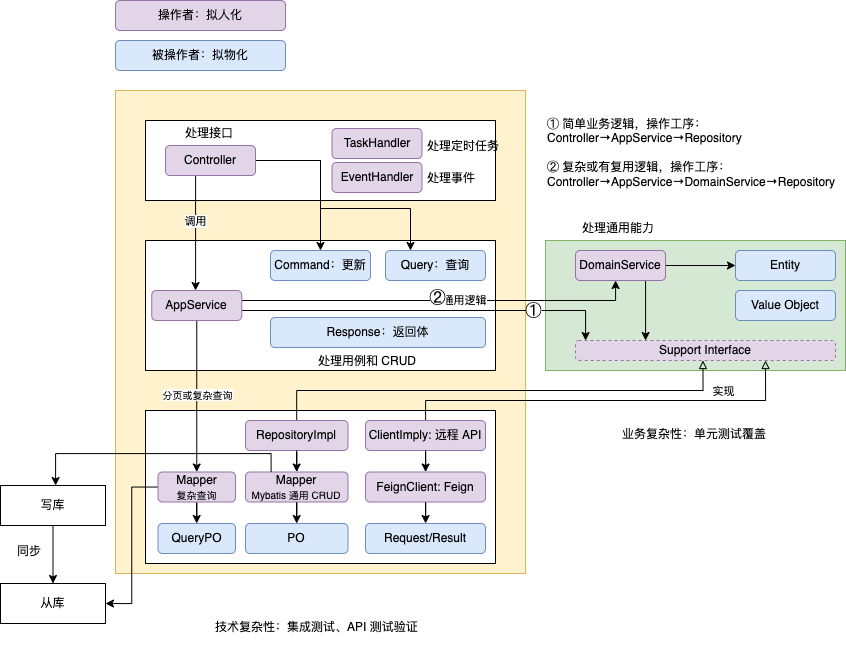

The diagram above was exported from draw.io. Its source (the exported page's mxGraphModel, read from the mxfile embedded in the PNG):
<mxGraphModel dx="971" dy="869" grid="1" gridSize="10" guides="1" tooltips="1" connect="1" arrows="1" fold="1" page="1" pageScale="1" pageWidth="1169" pageHeight="827" background="#ffffff" math="0" shadow="0">
  <root>
    <mxCell id="0" />
    <mxCell id="1" parent="0" />
    <mxCell id="4DNJ1ZObKvN8RuLk42BY-56" value="" style="rounded=0;whiteSpace=wrap;html=1;fillColor=#fff2cc;strokeColor=#d6b656;" parent="1" vertex="1">
      <mxGeometry x="940" y="247" width="410" height="483" as="geometry" />
    </mxCell>
    <mxCell id="4DNJ1ZObKvN8RuLk42BY-28" value="" style="rounded=0;whiteSpace=wrap;html=1;" parent="1" vertex="1">
      <mxGeometry x="970" y="397" width="350" height="130" as="geometry" />
    </mxCell>
    <mxCell id="4DNJ1ZObKvN8RuLk42BY-30" value="" style="rounded=0;whiteSpace=wrap;html=1;" parent="1" vertex="1">
      <mxGeometry x="970" y="277" width="350" height="80" as="geometry" />
    </mxCell>
    <mxCell id="4DNJ1ZObKvN8RuLk42BY-31" value="" style="rounded=0;whiteSpace=wrap;html=1;" parent="1" vertex="1">
      <mxGeometry x="970" y="567" width="350" height="153" as="geometry" />
    </mxCell>
    <mxCell id="4DNJ1ZObKvN8RuLk42BY-33" value="" style="rounded=0;whiteSpace=wrap;html=1;fillColor=#d5e8d4;strokeColor=#82b366;" parent="1" vertex="1">
      <mxGeometry x="1370" y="397" width="300" height="130" as="geometry" />
    </mxCell>
    <mxCell id="4DNJ1ZObKvN8RuLk42BY-44" value="调用" style="edgeStyle=orthogonalEdgeStyle;rounded=0;orthogonalLoop=1;jettySize=auto;html=1;endArrow=classic;endFill=1;" parent="1" source="4DNJ1ZObKvN8RuLk42BY-34" target="4DNJ1ZObKvN8RuLk42BY-40" edge="1">
      <mxGeometry x="-0.1652" relative="1" as="geometry">
        <Array as="points">
          <mxPoint x="1020" y="370" />
          <mxPoint x="1020" y="370" />
        </Array>
        <mxPoint y="-1" as="offset" />
      </mxGeometry>
    </mxCell>
    <mxCell id="4DNJ1ZObKvN8RuLk42BY-45" style="edgeStyle=orthogonalEdgeStyle;rounded=0;orthogonalLoop=1;jettySize=auto;html=1;endArrow=classic;endFill=1;" parent="1" source="4DNJ1ZObKvN8RuLk42BY-34" target="4DNJ1ZObKvN8RuLk42BY-37" edge="1">
      <mxGeometry relative="1" as="geometry" />
    </mxCell>
    <mxCell id="4DNJ1ZObKvN8RuLk42BY-65" style="edgeStyle=orthogonalEdgeStyle;rounded=0;orthogonalLoop=1;jettySize=auto;html=1;entryX=0.25;entryY=0;entryDx=0;entryDy=0;endArrow=classic;endFill=1;" parent="1" source="4DNJ1ZObKvN8RuLk42BY-34" target="4DNJ1ZObKvN8RuLk42BY-38" edge="1">
      <mxGeometry relative="1" as="geometry">
        <Array as="points">
          <mxPoint x="1145" y="317" />
          <mxPoint x="1145" y="365" />
          <mxPoint x="1235" y="365" />
        </Array>
      </mxGeometry>
    </mxCell>
    <mxCell id="4DNJ1ZObKvN8RuLk42BY-34" value="Controller" style="rounded=1;whiteSpace=wrap;html=1;fillColor=#e1d5e7;strokeColor=#9673a6;" parent="1" vertex="1">
      <mxGeometry x="990" y="302" width="90" height="30" as="geometry" />
    </mxCell>
    <mxCell id="4DNJ1ZObKvN8RuLk42BY-35" value="操作者：拟人化" style="rounded=1;whiteSpace=wrap;html=1;fillColor=#e1d5e7;strokeColor=#9673a6;" parent="1" vertex="1">
      <mxGeometry x="940" y="157" width="170" height="30" as="geometry" />
    </mxCell>
    <mxCell id="4DNJ1ZObKvN8RuLk42BY-36" value="被操作者：拟物化" style="rounded=1;whiteSpace=wrap;html=1;fillColor=#dae8fc;strokeColor=#6c8ebf;" parent="1" vertex="1">
      <mxGeometry x="940" y="197" width="170" height="30" as="geometry" />
    </mxCell>
    <mxCell id="4DNJ1ZObKvN8RuLk42BY-37" value="Command：更新" style="rounded=1;whiteSpace=wrap;html=1;fillColor=#dae8fc;strokeColor=#6c8ebf;" parent="1" vertex="1">
      <mxGeometry x="1095" y="407" width="100" height="30" as="geometry" />
    </mxCell>
    <mxCell id="4DNJ1ZObKvN8RuLk42BY-38" value="Query：查询" style="rounded=1;whiteSpace=wrap;html=1;fillColor=#dae8fc;strokeColor=#6c8ebf;" parent="1" vertex="1">
      <mxGeometry x="1210" y="407" width="100" height="30" as="geometry" />
    </mxCell>
    <mxCell id="4DNJ1ZObKvN8RuLk42BY-39" value="Response：返回体" style="rounded=1;whiteSpace=wrap;html=1;fillColor=#dae8fc;strokeColor=#6c8ebf;" parent="1" vertex="1">
      <mxGeometry x="1095" y="474" width="215" height="30" as="geometry" />
    </mxCell>
    <mxCell id="4DNJ1ZObKvN8RuLk42BY-46" style="edgeStyle=orthogonalEdgeStyle;rounded=0;orthogonalLoop=1;jettySize=auto;html=1;endArrow=classic;endFill=1;" parent="1" source="4DNJ1ZObKvN8RuLk42BY-40" target="4DNJ1ZObKvN8RuLk42BY-41" edge="1">
      <mxGeometry relative="1" as="geometry">
        <Array as="points">
          <mxPoint x="1440" y="457" />
        </Array>
      </mxGeometry>
    </mxCell>
    <mxCell id="4DNJ1ZObKvN8RuLk42BY-60" value="通用逻辑" style="edgeLabel;html=1;align=center;verticalAlign=middle;resizable=0;points=[];" parent="4DNJ1ZObKvN8RuLk42BY-46" vertex="1" connectable="0">
      <mxGeometry x="0.1263" y="1" relative="1" as="geometry">
        <mxPoint as="offset" />
      </mxGeometry>
    </mxCell>
    <mxCell id="4DNJ1ZObKvN8RuLk42BY-55" style="edgeStyle=orthogonalEdgeStyle;rounded=0;orthogonalLoop=1;jettySize=auto;html=1;endArrow=classic;endFill=1;" parent="1" source="4DNJ1ZObKvN8RuLk42BY-40" target="4DNJ1ZObKvN8RuLk42BY-47" edge="1">
      <mxGeometry relative="1" as="geometry">
        <Array as="points">
          <mxPoint x="1410" y="467" />
        </Array>
      </mxGeometry>
    </mxCell>
    <mxCell id="4DNJ1ZObKvN8RuLk42BY-72" value="①" style="edgeLabel;html=1;align=center;verticalAlign=middle;resizable=0;points=[];fontSize=16;" parent="4DNJ1ZObKvN8RuLk42BY-55" vertex="1" connectable="0">
      <mxGeometry x="0.5574" relative="1" as="geometry">
        <mxPoint as="offset" />
      </mxGeometry>
    </mxCell>
    <mxCell id="4DNJ1ZObKvN8RuLk42BY-93" style="edgeStyle=orthogonalEdgeStyle;rounded=0;orthogonalLoop=1;jettySize=auto;html=1;entryX=0.5;entryY=0;entryDx=0;entryDy=0;fontSize=10;endArrow=classic;endFill=1;" parent="1" source="4DNJ1ZObKvN8RuLk42BY-40" target="4DNJ1ZObKvN8RuLk42BY-90" edge="1">
      <mxGeometry relative="1" as="geometry" />
    </mxCell>
    <mxCell id="4DNJ1ZObKvN8RuLk42BY-106" value="分页或复杂查询" style="edgeLabel;html=1;align=center;verticalAlign=middle;resizable=0;points=[];fontSize=10;" parent="4DNJ1ZObKvN8RuLk42BY-93" vertex="1" connectable="0">
      <mxGeometry x="-0.3758" relative="1" as="geometry">
        <mxPoint y="26" as="offset" />
      </mxGeometry>
    </mxCell>
    <mxCell id="4DNJ1ZObKvN8RuLk42BY-40" value="AppService" style="rounded=1;whiteSpace=wrap;html=1;fillColor=#e1d5e7;strokeColor=#9673a6;" parent="1" vertex="1">
      <mxGeometry x="976.25" y="447" width="90" height="30" as="geometry" />
    </mxCell>
    <mxCell id="4DNJ1ZObKvN8RuLk42BY-48" style="edgeStyle=orthogonalEdgeStyle;rounded=0;orthogonalLoop=1;jettySize=auto;html=1;endArrow=classic;endFill=1;" parent="1" source="4DNJ1ZObKvN8RuLk42BY-41" target="4DNJ1ZObKvN8RuLk42BY-42" edge="1">
      <mxGeometry relative="1" as="geometry" />
    </mxCell>
    <mxCell id="4DNJ1ZObKvN8RuLk42BY-61" style="edgeStyle=orthogonalEdgeStyle;rounded=0;orthogonalLoop=1;jettySize=auto;html=1;endArrow=classic;endFill=1;" parent="1" source="4DNJ1ZObKvN8RuLk42BY-41" target="4DNJ1ZObKvN8RuLk42BY-47" edge="1">
      <mxGeometry relative="1" as="geometry">
        <Array as="points">
          <mxPoint x="1470" y="467" />
          <mxPoint x="1470" y="467" />
        </Array>
      </mxGeometry>
    </mxCell>
    <mxCell id="4DNJ1ZObKvN8RuLk42BY-41" value="DomainService" style="rounded=1;whiteSpace=wrap;html=1;fillColor=#e1d5e7;strokeColor=#9673a6;" parent="1" vertex="1">
      <mxGeometry x="1400" y="407" width="90" height="30" as="geometry" />
    </mxCell>
    <mxCell id="4DNJ1ZObKvN8RuLk42BY-42" value="Entity" style="rounded=1;whiteSpace=wrap;html=1;fillColor=#dae8fc;strokeColor=#6c8ebf;" parent="1" vertex="1">
      <mxGeometry x="1560" y="407" width="100" height="30" as="geometry" />
    </mxCell>
    <mxCell id="4DNJ1ZObKvN8RuLk42BY-43" value="Value Object" style="rounded=1;whiteSpace=wrap;html=1;fillColor=#dae8fc;strokeColor=#6c8ebf;" parent="1" vertex="1">
      <mxGeometry x="1560" y="447" width="100" height="30" as="geometry" />
    </mxCell>
    <mxCell id="4DNJ1ZObKvN8RuLk42BY-47" value="Support Interface" style="rounded=1;whiteSpace=wrap;html=1;fillColor=#e1d5e7;strokeColor=#9673a6;dashed=1;" parent="1" vertex="1">
      <mxGeometry x="1400" y="497" width="260" height="20" as="geometry" />
    </mxCell>
    <mxCell id="4DNJ1ZObKvN8RuLk42BY-53" style="edgeStyle=orthogonalEdgeStyle;rounded=0;orthogonalLoop=1;jettySize=auto;html=1;entryX=0.25;entryY=1;entryDx=0;entryDy=0;endArrow=block;endFill=0;" parent="1" source="4DNJ1ZObKvN8RuLk42BY-49" edge="1">
      <mxGeometry relative="1" as="geometry">
        <mxPoint x="1527.48" y="517" as="targetPoint" />
        <Array as="points">
          <mxPoint x="1121" y="547" />
          <mxPoint x="1528" y="547" />
        </Array>
      </mxGeometry>
    </mxCell>
    <mxCell id="4DNJ1ZObKvN8RuLk42BY-49" value="RepositoryImpl" style="rounded=1;whiteSpace=wrap;html=1;fillColor=#e1d5e7;strokeColor=#9673a6;" parent="1" vertex="1">
      <mxGeometry x="1070" y="577" width="102.48" height="30" as="geometry" />
    </mxCell>
    <mxCell id="4DNJ1ZObKvN8RuLk42BY-54" style="edgeStyle=orthogonalEdgeStyle;rounded=0;orthogonalLoop=1;jettySize=auto;html=1;endArrow=block;endFill=0;entryX=0.5;entryY=1;entryDx=0;entryDy=0;" parent="1" source="4DNJ1ZObKvN8RuLk42BY-50" edge="1">
      <mxGeometry relative="1" as="geometry">
        <mxPoint x="1590" y="517" as="targetPoint" />
        <Array as="points">
          <mxPoint x="1250" y="557" />
          <mxPoint x="1590" y="557" />
        </Array>
      </mxGeometry>
    </mxCell>
    <mxCell id="4DNJ1ZObKvN8RuLk42BY-62" value="实现" style="edgeLabel;html=1;align=center;verticalAlign=middle;resizable=0;points=[];" parent="4DNJ1ZObKvN8RuLk42BY-54" vertex="1" connectable="0">
      <mxGeometry x="0.1696" y="-4" relative="1" as="geometry">
        <mxPoint x="82" y="-14" as="offset" />
      </mxGeometry>
    </mxCell>
    <mxCell id="4DNJ1ZObKvN8RuLk42BY-50" value="ClientImply: 远程 API" style="rounded=1;whiteSpace=wrap;html=1;fillColor=#e1d5e7;strokeColor=#9673a6;" parent="1" vertex="1">
      <mxGeometry x="1190" y="577" width="120" height="30" as="geometry" />
    </mxCell>
    <mxCell id="4DNJ1ZObKvN8RuLk42BY-51" value="PO" style="rounded=1;whiteSpace=wrap;html=1;fillColor=#dae8fc;strokeColor=#6c8ebf;" parent="1" vertex="1">
      <mxGeometry x="1070" y="680" width="102.48" height="30" as="geometry" />
    </mxCell>
    <mxCell id="4DNJ1ZObKvN8RuLk42BY-52" value="Request/Result" style="rounded=1;whiteSpace=wrap;html=1;fillColor=#dae8fc;strokeColor=#6c8ebf;" parent="1" vertex="1">
      <mxGeometry x="1190" y="680" width="120" height="30" as="geometry" />
    </mxCell>
    <mxCell id="4DNJ1ZObKvN8RuLk42BY-57" value="技术复杂性：集成测试、API 测试验证" style="text;whiteSpace=wrap;html=1;" parent="1" vertex="1">
      <mxGeometry x="1037.5" y="770" width="215" height="40" as="geometry" />
    </mxCell>
    <mxCell id="4DNJ1ZObKvN8RuLk42BY-58" value="业务复杂性：单元测试覆盖" style="text;whiteSpace=wrap;html=1;" parent="1" vertex="1">
      <mxGeometry x="1445" y="577" width="150" height="26" as="geometry" />
    </mxCell>
    <mxCell id="4DNJ1ZObKvN8RuLk42BY-63" value="处理用例和 CRUD" style="text;whiteSpace=wrap;html=1;" parent="1" vertex="1">
      <mxGeometry x="1141.5" y="504" width="105" height="26" as="geometry" />
    </mxCell>
    <mxCell id="4DNJ1ZObKvN8RuLk42BY-64" value="处理通用能力" style="text;whiteSpace=wrap;html=1;" parent="1" vertex="1">
      <mxGeometry x="1405" y="371" width="80" height="26" as="geometry" />
    </mxCell>
    <mxCell id="4DNJ1ZObKvN8RuLk42BY-66" value="处理接口" style="text;whiteSpace=wrap;html=1;" parent="1" vertex="1">
      <mxGeometry x="1007.5" y="276" width="80" height="26" as="geometry" />
    </mxCell>
    <mxCell id="4DNJ1ZObKvN8RuLk42BY-67" value="TaskHandler" style="rounded=1;whiteSpace=wrap;html=1;fillColor=#e1d5e7;strokeColor=#9673a6;" parent="1" vertex="1">
      <mxGeometry x="1156.5" y="285" width="90" height="30" as="geometry" />
    </mxCell>
    <mxCell id="4DNJ1ZObKvN8RuLk42BY-68" value="EventHandler" style="rounded=1;whiteSpace=wrap;html=1;fillColor=#e1d5e7;strokeColor=#9673a6;" parent="1" vertex="1">
      <mxGeometry x="1156.5" y="319" width="90" height="30" as="geometry" />
    </mxCell>
    <mxCell id="4DNJ1ZObKvN8RuLk42BY-69" value="处理定时任务" style="text;whiteSpace=wrap;html=1;" parent="1" vertex="1">
      <mxGeometry x="1250" y="289" width="80" height="26" as="geometry" />
    </mxCell>
    <mxCell id="4DNJ1ZObKvN8RuLk42BY-70" value="处理事件" style="text;whiteSpace=wrap;html=1;" parent="1" vertex="1">
      <mxGeometry x="1250" y="321" width="80" height="26" as="geometry" />
    </mxCell>
    <mxCell id="4DNJ1ZObKvN8RuLk42BY-73" value="②" style="edgeLabel;html=1;align=center;verticalAlign=middle;resizable=0;points=[];fontSize=16;" parent="1" vertex="1" connectable="0">
      <mxGeometry x="1202.5" y="474" as="geometry">
        <mxPoint x="59" y="-20" as="offset" />
      </mxGeometry>
    </mxCell>
    <mxCell id="4DNJ1ZObKvN8RuLk42BY-77" value="① 简单业务逻辑，操作工序：&lt;br&gt;Controller→AppService→Repository&lt;br&gt;&lt;br&gt;② 复杂或有复用逻辑，操作工序：&lt;br&gt;Controller→AppService→DomainService→Repository" style="text;whiteSpace=wrap;html=1;" parent="1" vertex="1">
      <mxGeometry x="1370" y="267" width="300" height="90" as="geometry" />
    </mxCell>
    <mxCell id="4DNJ1ZObKvN8RuLk42BY-83" value="FeignClient: Feign" style="rounded=1;whiteSpace=wrap;html=1;fillColor=#e1d5e7;strokeColor=#9673a6;" parent="1" vertex="1">
      <mxGeometry x="1190" y="628.5" width="120" height="30" as="geometry" />
    </mxCell>
    <mxCell id="4DNJ1ZObKvN8RuLk42BY-84" style="edgeStyle=orthogonalEdgeStyle;rounded=0;orthogonalLoop=1;jettySize=auto;html=1;fontSize=16;endArrow=classic;endFill=1;" parent="1" source="4DNJ1ZObKvN8RuLk42BY-50" target="4DNJ1ZObKvN8RuLk42BY-83" edge="1">
      <mxGeometry relative="1" as="geometry">
        <mxPoint x="1122.48" y="617" as="sourcePoint" />
        <mxPoint x="1122.48" y="690" as="targetPoint" />
      </mxGeometry>
    </mxCell>
    <mxCell id="4DNJ1ZObKvN8RuLk42BY-85" style="edgeStyle=orthogonalEdgeStyle;rounded=0;orthogonalLoop=1;jettySize=auto;html=1;fontSize=16;endArrow=classic;endFill=1;" parent="1" source="4DNJ1ZObKvN8RuLk42BY-83" target="4DNJ1ZObKvN8RuLk42BY-52" edge="1">
      <mxGeometry relative="1" as="geometry">
        <mxPoint x="1260" y="617" as="sourcePoint" />
        <mxPoint x="1260" y="638.5" as="targetPoint" />
      </mxGeometry>
    </mxCell>
    <mxCell id="4DNJ1ZObKvN8RuLk42BY-86" value="Mapper&lt;br&gt;&lt;span style=&quot;font-size: 10px;&quot;&gt;Mybatis 通用 CRUD&lt;/span&gt;" style="rounded=1;whiteSpace=wrap;html=1;fillColor=#e1d5e7;strokeColor=#9673a6;" parent="1" vertex="1">
      <mxGeometry x="1070" y="628.5" width="102.48" height="30" as="geometry" />
    </mxCell>
    <mxCell id="4DNJ1ZObKvN8RuLk42BY-87" style="edgeStyle=orthogonalEdgeStyle;rounded=0;orthogonalLoop=1;jettySize=auto;html=1;fontSize=16;endArrow=classic;endFill=1;" parent="1" source="4DNJ1ZObKvN8RuLk42BY-49" target="4DNJ1ZObKvN8RuLk42BY-86" edge="1">
      <mxGeometry relative="1" as="geometry">
        <mxPoint x="1260" y="617" as="sourcePoint" />
        <mxPoint x="1260" y="638.5" as="targetPoint" />
      </mxGeometry>
    </mxCell>
    <mxCell id="4DNJ1ZObKvN8RuLk42BY-88" style="edgeStyle=orthogonalEdgeStyle;rounded=0;orthogonalLoop=1;jettySize=auto;html=1;fontSize=16;endArrow=classic;endFill=1;" parent="1" source="4DNJ1ZObKvN8RuLk42BY-86" target="4DNJ1ZObKvN8RuLk42BY-51" edge="1">
      <mxGeometry relative="1" as="geometry">
        <mxPoint x="1122.48" y="617" as="sourcePoint" />
        <mxPoint x="1122.48" y="638.5" as="targetPoint" />
      </mxGeometry>
    </mxCell>
    <mxCell id="4DNJ1ZObKvN8RuLk42BY-95" style="edgeStyle=orthogonalEdgeStyle;rounded=0;orthogonalLoop=1;jettySize=auto;html=1;fontSize=10;endArrow=classic;endFill=1;" parent="1" source="4DNJ1ZObKvN8RuLk42BY-90" target="4DNJ1ZObKvN8RuLk42BY-92" edge="1">
      <mxGeometry relative="1" as="geometry" />
    </mxCell>
    <mxCell id="4DNJ1ZObKvN8RuLk42BY-103" style="edgeStyle=orthogonalEdgeStyle;rounded=0;orthogonalLoop=1;jettySize=auto;html=1;entryX=1;entryY=0.5;entryDx=0;entryDy=0;fontSize=10;startArrow=none;startFill=0;endArrow=classic;endFill=1;" parent="1" source="4DNJ1ZObKvN8RuLk42BY-90" target="4DNJ1ZObKvN8RuLk42BY-99" edge="1">
      <mxGeometry relative="1" as="geometry" />
    </mxCell>
    <mxCell id="4DNJ1ZObKvN8RuLk42BY-90" value="Mapper&lt;br&gt;&lt;font style=&quot;font-size: 10px;&quot;&gt;复杂查询&lt;/font&gt;" style="rounded=1;whiteSpace=wrap;html=1;fillColor=#e1d5e7;strokeColor=#9673a6;" parent="1" vertex="1">
      <mxGeometry x="982.5" y="628.5" width="77.5" height="30" as="geometry" />
    </mxCell>
    <mxCell id="4DNJ1ZObKvN8RuLk42BY-92" value="QueryPO" style="rounded=1;whiteSpace=wrap;html=1;fillColor=#dae8fc;strokeColor=#6c8ebf;" parent="1" vertex="1">
      <mxGeometry x="982.5" y="680" width="77.5" height="30" as="geometry" />
    </mxCell>
    <mxCell id="4DNJ1ZObKvN8RuLk42BY-99" value="从库" style="rounded=0;whiteSpace=wrap;html=1;" parent="1" vertex="1">
      <mxGeometry x="825" y="740" width="105" height="40" as="geometry" />
    </mxCell>
    <mxCell id="4DNJ1ZObKvN8RuLk42BY-104" style="edgeStyle=orthogonalEdgeStyle;rounded=0;orthogonalLoop=1;jettySize=auto;html=1;fontSize=10;startArrow=none;startFill=0;endArrow=classic;endFill=1;" parent="1" source="4DNJ1ZObKvN8RuLk42BY-100" target="4DNJ1ZObKvN8RuLk42BY-99" edge="1">
      <mxGeometry relative="1" as="geometry" />
    </mxCell>
    <mxCell id="4DNJ1ZObKvN8RuLk42BY-100" value="写库" style="rounded=0;whiteSpace=wrap;html=1;" parent="1" vertex="1">
      <mxGeometry x="825" y="642" width="105" height="40" as="geometry" />
    </mxCell>
    <mxCell id="4DNJ1ZObKvN8RuLk42BY-102" value="" style="edgeStyle=orthogonalEdgeStyle;rounded=0;orthogonalLoop=1;jettySize=auto;html=1;fontSize=10;endArrow=none;endFill=0;entryX=0.25;entryY=0;entryDx=0;entryDy=0;startArrow=classic;startFill=1;" parent="1" source="4DNJ1ZObKvN8RuLk42BY-100" target="4DNJ1ZObKvN8RuLk42BY-86" edge="1">
      <mxGeometry relative="1" as="geometry">
        <mxPoint x="873" y="730" as="sourcePoint" />
        <mxPoint x="1021.3" y="658.5" as="targetPoint" />
        <Array as="points">
          <mxPoint x="880" y="610" />
          <mxPoint x="1096" y="610" />
        </Array>
      </mxGeometry>
    </mxCell>
    <mxCell id="4DNJ1ZObKvN8RuLk42BY-105" value="同步" style="text;whiteSpace=wrap;html=1;" parent="1" vertex="1">
      <mxGeometry x="840" y="694" width="40" height="26" as="geometry" />
    </mxCell>
  </root>
</mxGraphModel>